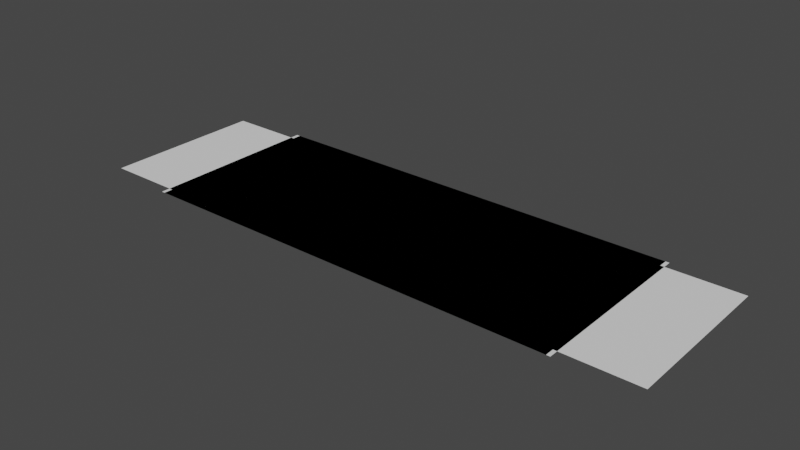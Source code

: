 # Source: aspect-ratios.blend  (saved by Blender 2.93.21; exported with 4.5.12 LTS)
import bpy
from mathutils import Matrix  # noqa: F401  (used for matrix-valued properties, if any)

bpy.ops.wm.read_factory_settings(use_empty=True)
scene = bpy.context.scene
scene.name = 'Scene'

# ---- collections
col_collection = bpy.data.collections.new('Collection'); scene.collection.children.link(col_collection)

# ---- world
world_world = bpy.data.worlds.new('World'); scene.world = world_world
world_world.use_nodes = True; world_world.node_tree.nodes.clear()
_N = world_world.node_tree.nodes; _L = world_world.node_tree.links
n0 = _N.new('ShaderNodeOutputWorld'); n0.name = 'World Output'; n0.location = (300, 300)
n1 = _N.new('ShaderNodeBackground'); n1.name = 'Background'; n1.location = (10, 300)
n1.inputs[0].default_value = (0.05088, 0.05088, 0.05088, 1.0)
_L.new(n1.outputs[0], n0.inputs[0])
n0.is_active_output = True
world_world.color = (0.05088, 0.05088, 0.05088)
world_world.use_sun_shadow = False
world_world.sun_shadow_jitter_overblur = 0.0

# ---- meshes
me_plane = bpy.data.meshes.new('Plane')
me_plane.from_pydata([(-1.778, -1.0, 0.0), (1.778, -1.0, 0.0), (-1.778, 1.0, 0.0), (1.778, 1.0, 0.0)], [], [(0, 1, 3, 2)])
_uv = me_plane.uv_layers.new(name='UVMap')
_uv.uv.foreach_set('vector', [0.0, 0.0, 1.0, 0.0, 1.0, 1.0, 0.0, 1.0])
me_plane.use_remesh_fix_poles = True
me_plane.use_remesh_preserve_attributes = False
me_plane.update()
me_plane_001 = bpy.data.meshes.new('Plane.001')
me_plane_001.from_pydata([(-1.85, -1.0, 0.0), (1.85, -1.0, 0.0), (-1.85, 1.0, 0.0), (1.85, 1.0, 0.0)], [], [(0, 1, 3, 2)])
_uv = me_plane_001.uv_layers.new(name='UVMap')
_uv.uv.foreach_set('vector', [0.0, 0.0, 1.0, 0.0, 1.0, 1.0, 0.0, 1.0])
me_plane_001.use_remesh_fix_poles = True
me_plane_001.use_remesh_preserve_attributes = False
me_plane_001.update()
me_plane_002 = bpy.data.meshes.new('Plane.002')
me_plane_002.from_pydata([(-2.39, -1.0, 0.0), (2.39, -1.0, 0.0), (-2.39, 1.0, 0.0), (2.39, 1.0, 0.0)], [], [(0, 1, 3, 2)])
_uv = me_plane_002.uv_layers.new(name='UVMap')
_uv.uv.foreach_set('vector', [0.0, 0.0, 1.0, 0.0, 1.0, 1.0, 0.0, 1.0])
me_plane_002.use_remesh_fix_poles = True
me_plane_002.use_remesh_preserve_attributes = False
me_plane_002.update()
me_plane_003 = bpy.data.meshes.new('Plane.003')
me_plane_003.from_pydata([(-1.333, -1.0, 0.0), (1.333, -1.0, 0.0), (-1.333, 1.0, 0.0), (1.333, 1.0, 0.0)], [], [(0, 1, 3, 2)])
_uv = me_plane_003.uv_layers.new(name='UVMap')
_uv.uv.foreach_set('vector', [0.0, 0.0, 1.0, 0.0, 1.0, 1.0, 0.0, 1.0])
me_plane_003.use_remesh_fix_poles = True
me_plane_003.use_remesh_preserve_attributes = False
me_plane_003.update()
me_plane_004 = bpy.data.meshes.new('Plane.004')
me_plane_004.from_pydata([(-2.35, -1.0, 0.0), (2.35, -1.0, 0.0), (-2.35, 1.0, 0.0), (2.35, 1.0, 0.0)], [], [(0, 1, 3, 2)])
_uv = me_plane_004.uv_layers.new(name='UVMap')
_uv.uv.foreach_set('vector', [0.0, 0.0, 1.0, 0.0, 1.0, 1.0, 0.0, 1.0])
me_plane_004.use_remesh_fix_poles = True
me_plane_004.use_remesh_preserve_attributes = False
me_plane_004.update()
me_plane_005 = bpy.data.meshes.new('Plane.005')
me_plane_005.from_pydata([(-1.6, -1.0, 0.0), (1.6, -1.0, 0.0), (-1.6, 1.0, 0.0), (1.6, 1.0, 0.0)], [], [(0, 1, 3, 2)])
_uv = me_plane_005.uv_layers.new(name='UVMap')
_uv.uv.foreach_set('vector', [0.0, 0.0, 1.0, 0.0, 1.0, 1.0, 0.0, 1.0])
me_plane_005.use_remesh_fix_poles = True
me_plane_005.use_remesh_preserve_attributes = False
me_plane_005.update()
me_plane_006 = bpy.data.meshes.new('Plane.006')
me_plane_006.from_pydata([(-1.0, -1.0, 0.0), (1.0, -1.0, 0.0), (-1.0, 1.0, 0.0), (1.0, 1.0, 0.0)], [], [(0, 1, 3, 2)])
_uv = me_plane_006.uv_layers.new(name='UVMap')
_uv.uv.foreach_set('vector', [0.0, 0.0, 1.0, 0.0, 1.0, 1.0, 0.0, 1.0])
me_plane_006.use_remesh_fix_poles = True
me_plane_006.use_remesh_preserve_attributes = False
me_plane_006.update()
me_plane_007 = bpy.data.meshes.new('Plane.007')
me_plane_007.from_pydata([(-2.1, -0.9, 0.0), (2.1, -0.9, 0.0), (-2.1, 0.9, 0.0), (2.1, 0.9, 0.0)], [], [(0, 1, 3, 2)])
_uv = me_plane_007.uv_layers.new(name='UVMap')
_uv.uv.foreach_set('vector', [0.0, 0.0, 1.0, 0.0, 1.0, 1.0, 0.0, 1.0])
me_plane_007.use_remesh_fix_poles = True
me_plane_007.use_remesh_preserve_attributes = False
me_plane_007.update()
me_plane_008 = bpy.data.meshes.new('Plane.008')
me_plane_008.from_pydata([(-3.2, -0.9, 0.0), (3.2, -0.9, 0.0), (-3.2, 0.9, 0.0), (3.2, 0.9, 0.0)], [], [(0, 1, 3, 2)])
_uv = me_plane_008.uv_layers.new(name='UVMap')
_uv.uv.foreach_set('vector', [0.0, 0.0, 1.0, 0.0, 1.0, 1.0, 0.0, 1.0])
me_plane_008.use_remesh_fix_poles = True
me_plane_008.use_remesh_preserve_attributes = False
me_plane_008.update()

# ---- objects
ob_16x9 = bpy.data.objects.new('16x9', me_plane)
ob_1_85x1 = bpy.data.objects.new('1.85x1', me_plane_001)
ob_2_39x1 = bpy.data.objects.new('2.39x1', me_plane_002)
ob_4x3 = bpy.data.objects.new('4x3', me_plane_003)
ob_2_35x1 = bpy.data.objects.new('2.35x1', me_plane_004)
ob_16x10 = bpy.data.objects.new('16x10', me_plane_005)
ob_1x1 = bpy.data.objects.new('1x1', me_plane_006)
ob_21x9 = bpy.data.objects.new('21x9', me_plane_007)
ob_32x9 = bpy.data.objects.new('32x9', me_plane_008)

# ---- transforms, parenting, visibility, modifiers, constraints
ob_16x9.location = (0.0, 0.0, 0.0)
ob_1_85x1.location = (0.0, 0.0, 0.0)
ob_2_39x1.location = (0.0, 0.0, 0.0)
ob_4x3.location = (0.0, 0.0, 0.0)
ob_2_35x1.location = (0.0, 0.0, 0.0)
ob_16x10.location = (0.0, 0.0, 0.0)
ob_1x1.location = (0.0, 0.0, 0.0)
ob_21x9.location = (0.0, 0.0, 0.0)
ob_32x9.location = (0.0, 0.0, 0.0)

# ---- collection membership
col_collection.objects.link(ob_16x9)
col_collection.objects.link(ob_1_85x1)
col_collection.objects.link(ob_2_39x1)
col_collection.objects.link(ob_4x3)
col_collection.objects.link(ob_2_35x1)
col_collection.objects.link(ob_16x10)
col_collection.objects.link(ob_1x1)
col_collection.objects.link(ob_21x9)
col_collection.objects.link(ob_32x9)

# ---- scene / render settings (as saved in the file)
scene.frame_start = 1; scene.frame_end = 250; scene.frame_set(1)
scene.render.engine = 'BLENDER_EEVEE_NEXT'
scene.cycles.use_denoising = False
scene.cycles.samples = 128
scene.cycles.sampling_pattern = 'TABULATED_SOBOL'
scene.cycles.use_adaptive_sampling = False
scene.cycles.use_light_tree = False
scene.view_settings.view_transform = 'Filmic'
bpy.context.view_layer.update()

# ---- added for rendering (the .blend has no active camera and no usable light): camera, sun
cam_auto = bpy.data.cameras.new('AutoCamera')
cam_auto.lens = 50.0
cam_auto.sensor_width = 36.0
cam_auto.clip_end = 1000.0
ob_auto_camera = bpy.data.objects.new('AutoCamera', cam_auto)
scene.collection.objects.link(ob_auto_camera)
ob_auto_camera.location = (6.20384, -7.44461, 4.96307)
ob_auto_camera.rotation_euler = (1.09748, -7.21219e-08, 0.694738)
scene.camera = ob_auto_camera
light_auto_sun = bpy.data.lights.new('AutoSun', 'SUN')
light_auto_sun.energy = 3.0
light_auto_sun.angle = 0.0523599
ob_auto_sun = bpy.data.objects.new('AutoSun', light_auto_sun)
scene.collection.objects.link(ob_auto_sun)
ob_auto_sun.rotation_euler = (0.872665, 0.174533, 0.523599)
bpy.context.view_layer.update()
